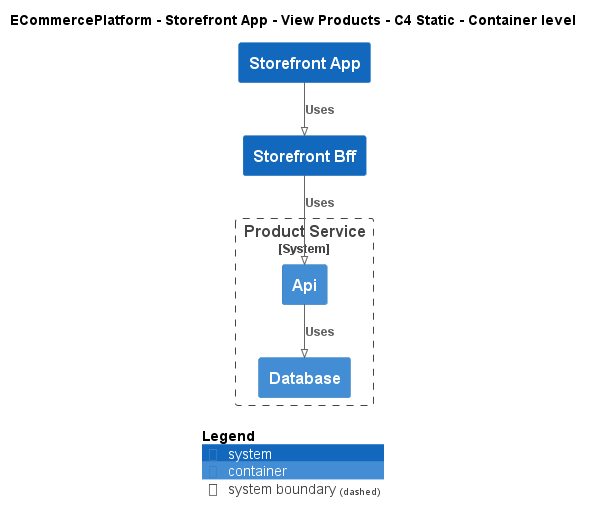

The diagram above was rendered by PlantUML. Its source (embedded in the PNG):
@startuml
!pragma layout smetana
!include ..\..\..\..\..\.c4s\C4_Container.puml

AddElementTag("c4interflow:lifecycle:new", $bgColor=green, $fontColor=#ffffff, $borderColor=green, $shadowing="False")
AddElementTag("c4interflow:lifecycle:changed", $bgColor=orange, $fontColor=#ffffff, $borderColor=orange, $shadowing="False")
AddElementTag("c4interflow:lifecycle:removed", $bgColor=red, $fontColor=#ffffff, $borderColor=red, $shadowing="False")

AddRelTag("c4interflow:lifecycle:new", $textColor=green, $lineColor=green)
AddRelTag("c4interflow:lifecycle:changed", $textColor=orange, $lineColor=orange)
AddRelTag("c4interflow:lifecycle:removed", $textColor=red, $lineColor=red)

SHOW_PERSON_PORTRAIT()
LAYOUT_TOP_DOWN()

skinparam linetype polyline

title ECommercePlatform - Storefront App - View Products - C4 Static - Container level

System(ECommercePlatform.SoftwareSystems.StorefrontApp, "Storefront App", "")
System(ECommercePlatform.SoftwareSystems.StorefrontBff, "Storefront Bff", "")

System_Boundary(ECommercePlatform.SoftwareSystems.ProductService, "Product Service") {
    Container(ECommercePlatform.SoftwareSystems.ProductService.Containers.Api, "Api", "", "")
    Container(ECommercePlatform.SoftwareSystems.ProductService.Containers.Database, "Database", "", "")
}

Rel(ECommercePlatform.SoftwareSystems.StorefrontApp, ECommercePlatform.SoftwareSystems.StorefrontBff, "Uses")
Rel(ECommercePlatform.SoftwareSystems.StorefrontBff, ECommercePlatform.SoftwareSystems.ProductService.Containers.Api, "Uses")
Rel(ECommercePlatform.SoftwareSystems.ProductService.Containers.Api, ECommercePlatform.SoftwareSystems.ProductService.Containers.Database, "Uses")


SHOW_LEGEND()
@enduml